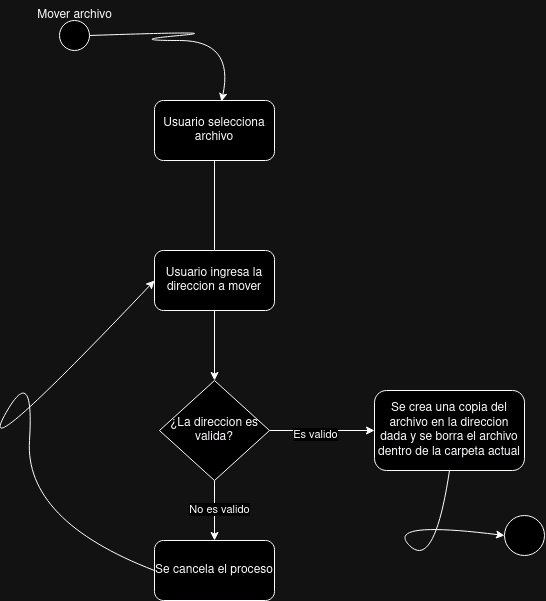

The diagram above was exported from draw.io. Its source (the exported page's mxGraphModel, read from the mxfile embedded in the PNG):
<mxGraphModel dx="1114" dy="612" grid="1" gridSize="10" guides="1" tooltips="1" connect="1" arrows="1" fold="1" page="1" pageScale="1" pageWidth="827" pageHeight="1169" math="0" shadow="0">
  <root>
    <mxCell id="0" />
    <mxCell id="1" parent="0" />
    <mxCell id="SrMD0GwfA5TjsLFttzY5-1" value="" style="ellipse;whiteSpace=wrap;html=1;aspect=fixed;" vertex="1" parent="1">
      <mxGeometry x="105" y="90" width="30" height="30" as="geometry" />
    </mxCell>
    <mxCell id="SrMD0GwfA5TjsLFttzY5-2" value="Mover archivo " style="text;html=1;align=center;verticalAlign=middle;resizable=0;points=[];autosize=1;strokeColor=none;fillColor=none;" vertex="1" parent="1">
      <mxGeometry x="70" y="70" width="100" height="30" as="geometry" />
    </mxCell>
    <mxCell id="SrMD0GwfA5TjsLFttzY5-3" value="Usuario selecciona archivo" style="rounded=1;whiteSpace=wrap;html=1;" vertex="1" parent="1">
      <mxGeometry x="200" y="170" width="120" height="60" as="geometry" />
    </mxCell>
    <mxCell id="SrMD0GwfA5TjsLFttzY5-6" value="Se cancela el proceso" style="rounded=1;whiteSpace=wrap;html=1;" vertex="1" parent="1">
      <mxGeometry x="200" y="610" width="120" height="60" as="geometry" />
    </mxCell>
    <mxCell id="SrMD0GwfA5TjsLFttzY5-7" value="" style="endArrow=none;html=1;rounded=0;entryX=0.5;entryY=1;entryDx=0;entryDy=0;exitX=0.5;exitY=0;exitDx=0;exitDy=0;" edge="1" parent="1" target="SrMD0GwfA5TjsLFttzY5-3">
      <mxGeometry width="50" height="50" relative="1" as="geometry">
        <mxPoint x="260" y="320" as="sourcePoint" />
        <mxPoint x="270" y="250" as="targetPoint" />
      </mxGeometry>
    </mxCell>
    <mxCell id="SrMD0GwfA5TjsLFttzY5-12" value="" style="curved=1;endArrow=classic;html=1;rounded=0;entryX=0.558;entryY=0.017;entryDx=0;entryDy=0;entryPerimeter=0;exitX=1;exitY=0.5;exitDx=0;exitDy=0;" edge="1" parent="1" source="SrMD0GwfA5TjsLFttzY5-1" target="SrMD0GwfA5TjsLFttzY5-3">
      <mxGeometry width="50" height="50" relative="1" as="geometry">
        <mxPoint x="170" y="160" as="sourcePoint" />
        <mxPoint x="220" y="110" as="targetPoint" />
        <Array as="points">
          <mxPoint x="280" y="100" />
          <mxPoint x="170" y="110" />
          <mxPoint x="280" y="110" />
        </Array>
      </mxGeometry>
    </mxCell>
    <mxCell id="SrMD0GwfA5TjsLFttzY5-17" value="" style="ellipse;whiteSpace=wrap;html=1;aspect=fixed;" vertex="1" parent="1">
      <mxGeometry x="550" y="585" width="40" height="40" as="geometry" />
    </mxCell>
    <mxCell id="SrMD0GwfA5TjsLFttzY5-33" value="Usuario ingresa la direccion a mover" style="rounded=1;whiteSpace=wrap;html=1;" vertex="1" parent="1">
      <mxGeometry x="200" y="320" width="120" height="60" as="geometry" />
    </mxCell>
    <mxCell id="SrMD0GwfA5TjsLFttzY5-34" value="¿La direccion es valida?" style="rhombus;whiteSpace=wrap;html=1;" vertex="1" parent="1">
      <mxGeometry x="205" y="450" width="110" height="100" as="geometry" />
    </mxCell>
    <mxCell id="SrMD0GwfA5TjsLFttzY5-35" value="" style="endArrow=classic;html=1;rounded=0;entryX=0.5;entryY=0;entryDx=0;entryDy=0;exitX=0.5;exitY=1;exitDx=0;exitDy=0;" edge="1" parent="1" source="SrMD0GwfA5TjsLFttzY5-33" target="SrMD0GwfA5TjsLFttzY5-34">
      <mxGeometry width="50" height="50" relative="1" as="geometry">
        <mxPoint x="205" y="420" as="sourcePoint" />
        <mxPoint x="255" y="370" as="targetPoint" />
      </mxGeometry>
    </mxCell>
    <mxCell id="SrMD0GwfA5TjsLFttzY5-36" value="" style="endArrow=classic;html=1;rounded=0;exitX=0.5;exitY=1;exitDx=0;exitDy=0;entryX=0.5;entryY=0;entryDx=0;entryDy=0;" edge="1" parent="1" source="SrMD0GwfA5TjsLFttzY5-34" target="SrMD0GwfA5TjsLFttzY5-6">
      <mxGeometry width="50" height="50" relative="1" as="geometry">
        <mxPoint x="300" y="600" as="sourcePoint" />
        <mxPoint x="350" y="550" as="targetPoint" />
      </mxGeometry>
    </mxCell>
    <mxCell id="SrMD0GwfA5TjsLFttzY5-37" value="No es valido" style="edgeLabel;html=1;align=center;verticalAlign=middle;resizable=0;points=[];" vertex="1" connectable="0" parent="SrMD0GwfA5TjsLFttzY5-36">
      <mxGeometry x="-0.0667" y="4" relative="1" as="geometry">
        <mxPoint as="offset" />
      </mxGeometry>
    </mxCell>
    <mxCell id="SrMD0GwfA5TjsLFttzY5-39" value="" style="curved=1;endArrow=classic;html=1;rounded=0;exitX=0;exitY=0.5;exitDx=0;exitDy=0;entryX=0;entryY=0.5;entryDx=0;entryDy=0;" edge="1" parent="1" source="SrMD0GwfA5TjsLFttzY5-6" target="SrMD0GwfA5TjsLFttzY5-33">
      <mxGeometry width="50" height="50" relative="1" as="geometry">
        <mxPoint x="20" y="590" as="sourcePoint" />
        <mxPoint x="70" y="540" as="targetPoint" />
        <Array as="points">
          <mxPoint x="70" y="590" />
          <mxPoint x="80" y="430" />
          <mxPoint x="20" y="540" />
        </Array>
      </mxGeometry>
    </mxCell>
    <mxCell id="SrMD0GwfA5TjsLFttzY5-40" value="" style="endArrow=classic;html=1;rounded=0;exitX=1;exitY=0.5;exitDx=0;exitDy=0;" edge="1" parent="1" source="SrMD0GwfA5TjsLFttzY5-34">
      <mxGeometry width="50" height="50" relative="1" as="geometry">
        <mxPoint x="370" y="530" as="sourcePoint" />
        <mxPoint x="420" y="500" as="targetPoint" />
      </mxGeometry>
    </mxCell>
    <mxCell id="SrMD0GwfA5TjsLFttzY5-41" value="Es valido " style="edgeLabel;html=1;align=center;verticalAlign=middle;resizable=0;points=[];" vertex="1" connectable="0" parent="SrMD0GwfA5TjsLFttzY5-40">
      <mxGeometry x="-0.1429" y="-3" relative="1" as="geometry">
        <mxPoint as="offset" />
      </mxGeometry>
    </mxCell>
    <mxCell id="SrMD0GwfA5TjsLFttzY5-42" value="Se crea una copia del archivo en la direccion dada y se borra el archivo dentro de la carpeta actual" style="rounded=1;whiteSpace=wrap;html=1;" vertex="1" parent="1">
      <mxGeometry x="420" y="460" width="150" height="80" as="geometry" />
    </mxCell>
    <mxCell id="SrMD0GwfA5TjsLFttzY5-45" value="" style="curved=1;endArrow=classic;html=1;rounded=0;entryX=0;entryY=0.5;entryDx=0;entryDy=0;exitX=0.5;exitY=1;exitDx=0;exitDy=0;" edge="1" parent="1" source="SrMD0GwfA5TjsLFttzY5-42" target="SrMD0GwfA5TjsLFttzY5-17">
      <mxGeometry width="50" height="50" relative="1" as="geometry">
        <mxPoint x="430" y="640" as="sourcePoint" />
        <mxPoint x="480" y="590" as="targetPoint" />
        <Array as="points">
          <mxPoint x="480" y="640" />
          <mxPoint x="430" y="590" />
        </Array>
      </mxGeometry>
    </mxCell>
  </root>
</mxGraphModel>